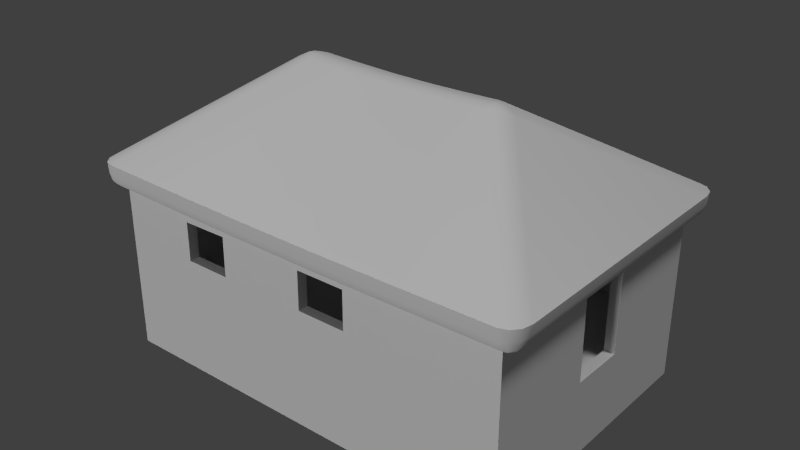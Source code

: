 # Source: house_small_001.blend  (saved by Blender 2.72.0; exported with 4.5.12 LTS)
import bpy
from mathutils import Matrix  # noqa: F401  (used for matrix-valued properties, if any)

bpy.ops.wm.read_factory_settings(use_empty=True)
scene = bpy.context.scene
scene.name = 'Scene'

# ---- collections
col_collection_1 = bpy.data.collections.new('Collection 1'); scene.collection.children.link(col_collection_1)

# ---- materials (node trees are filled in below, after node groups)
mat_material_001 = bpy.data.materials.new('Material.001')
mat_material_001.alpha_threshold = 0.0
mat_material_001.use_transparent_shadow = False
mat_material_001.roughness = 0.5
mat_material_001.line_color = (0.0, 0.0, 0.0, 1.0)
mat_material_002 = bpy.data.materials.new('Material.002')
mat_material_002.alpha_threshold = 0.0
mat_material_002.use_transparent_shadow = False
mat_material_002.roughness = 0.5
mat_material_002.line_color = (0.0, 0.0, 0.0, 1.0)

# ---- node groups
ng_auto_smooth = bpy.data.node_groups.new('Auto Smooth', 'GeometryNodeTree')
_s = ng_auto_smooth.interface.new_socket(name='Geometry', in_out='OUTPUT', socket_type='NodeSocketGeometry')
_s = ng_auto_smooth.interface.new_socket(name='Geometry', in_out='INPUT', socket_type='NodeSocketGeometry')
_s = ng_auto_smooth.interface.new_socket(name='Angle', in_out='INPUT', socket_type='NodeSocketFloat')
_s.subtype = 'ANGLE'
_s.min_value = 0.0
_s.max_value = 3.142
ng_auto_smooth.is_modifier = True
_N = ng_auto_smooth.nodes; _L = ng_auto_smooth.links
n0 = _N.new('NodeGroupOutput'); n0.name = 'Group Output'; n0.location = (480, -100)
n1 = _N.new('NodeGroupInput'); n1.name = 'Group Input'; n1.location = (-420, -300)
n2 = _N.new('NodeGroupInput'); n2.name = 'Group Input.001'; n2.location = (-60, -100)
n3 = _N.new('GeometryNodeSetShadeSmooth'); n3.name = 'Set Shade Smooth'; n3.location = (120, -100)
n3.domain = 'EDGE'
n4 = _N.new('GeometryNodeSetShadeSmooth'); n4.name = 'Set Shade Smooth.001'; n4.location = (300, -100)
n5 = _N.new('GeometryNodeInputMeshEdgeAngle'); n5.name = 'Edge Angle'; n5.location = (-420, -220)
n6 = _N.new('GeometryNodeInputEdgeSmooth'); n6.name = 'Is Edge Smooth'; n6.location = (-60, -160)
n7 = _N.new('GeometryNodeInputShadeSmooth'); n7.name = 'Is Face Smooth'; n7.location = (-240, -340)
n8 = _N.new('FunctionNodeBooleanMath'); n8.name = 'Boolean Math'; n8.location = (-60, -220)
n9 = _N.new('FunctionNodeCompare'); n9.name = 'Compare'; n9.location = (-240, -180)
n9.operation = 'LESS_EQUAL'
_L.new(n5.outputs[0], n9.inputs[0])
_L.new(n4.outputs[0], n0.inputs[0])
_L.new(n1.outputs[1], n9.inputs[1])
_L.new(n9.outputs[0], n8.inputs[0])
_L.new(n7.outputs[0], n8.inputs[1])
_L.new(n2.outputs[0], n3.inputs[0])
_L.new(n6.outputs[0], n3.inputs[1])
_L.new(n3.outputs[0], n4.inputs[0])
_L.new(n8.outputs[0], n3.inputs[2])
n0.is_active_output = True

# ---- material node trees

# ---- world
world_world = bpy.data.worlds.new('World'); scene.world = world_world
world_world.color = (0.05088, 0.05088, 0.05088)
world_world.use_sun_shadow = False
world_world.sun_shadow_jitter_overblur = 0.0
world_world.cycles.sampling_method = 'MANUAL'
world_world.cycles.sample_map_resolution = 256

# ---- lights
light_hemi = bpy.data.lights.new('Hemi', 'SUN')
light_hemi.transmission_factor = 0.0
light_hemi.angle = 0.1993
light_hemi.energy = 1.0
light_hemi.shadow_buffer_clip_start = 0.5
light_hemi.shadow_soft_size = 0.1
light_hemi.shadow_cascade_max_distance = 1000.0
light_hemi.cycles.use_multiple_importance_sampling = False
light_sun = bpy.data.lights.new('Sun', 'SUN')
light_sun.transmission_factor = 0.0
light_sun.angle = 0.1993
light_sun.energy = 1.0
light_sun.shadow_buffer_clip_start = 0.5
light_sun.shadow_soft_size = 0.1
light_sun.shadow_cascade_max_distance = 1000.0
light_sun.cycles.use_multiple_importance_sampling = False

# ---- meshes
me_cube_003 = bpy.data.meshes.new('Cube.003')
me_cube_003.from_pydata([(-6.024, -3.968, -2.024), (-6.024, 3.968, -2.024), (6.024, 3.968, -2.024), (6.024, -3.968, -2.024), (-6.024, -3.968, 3.335), (-6.024, 3.968, 3.335), (6.024, 3.968, 3.335), (6.024, -3.968, 3.335), (-3.742, -3.968, 2.488), (-2.4, -3.968, 2.513), (2.983, 3.968, 2.675), (1.839, 3.968, 2.693), (6.024, 0.9503, 2.64), (6.024, -0.6658, 2.637), (6.024, -0.6508, 0.1611), (-6.024, 1.155, 2.505), (6.024, 0.9378, 0.1388), (1.845, 3.968, 1.183), (2.983, 3.968, 1.189), (-2.412, -3.968, 1.369), (-2.797, 3.968, 2.668), (-1.567, 3.968, 2.656), (-1.567, 3.968, 1.158), (-2.804, 3.968, 1.158), (-3.742, -3.968, 1.363), (-6.024, -0.9703, 2.505), (-6.024, -0.964, 0.9515), (0.1735, -3.968, 2.501), (0.1611, -3.968, 1.388), (1.597, -3.968, 1.401), (1.597, -3.968, 2.513), (-6.024, 1.174, 0.9577), (-5.724, -3.668, -0.05074), (-5.724, 3.668, -0.05074), (5.724, 3.668, -0.05074), (5.724, -3.668, -0.05074), (-5.724, -3.668, 3.035), (-5.724, 3.668, 3.035), (5.724, 3.668, 3.035), (5.724, -3.668, 3.035), (-3.742, -3.668, 2.488), (-2.4, -3.668, 2.513), (2.983, 3.668, 2.675), (1.839, 3.668, 2.693), (5.724, 0.9503, 2.64), (5.724, -0.6658, 2.637), (5.724, -0.6508, 0.1611), (-5.724, 1.155, 2.505), (5.724, 0.9378, 0.1388), (1.845, 3.668, 1.183), (2.983, 3.668, 1.189), (-2.412, -3.668, 1.369), (-2.797, 3.668, 2.668), (-1.567, 3.668, 2.656), (-1.567, 3.668, 1.158), (-2.804, 3.668, 1.158), (-3.742, -3.668, 1.363), (-5.724, -0.9703, 2.505), (-5.724, -0.964, 0.9515), (0.1735, -3.668, 2.501), (0.1611, -3.668, 1.388), (1.597, -3.668, 1.401), (1.597, -3.668, 2.513), (-5.724, 1.174, 0.9577)], [], [(3, 7, 29, 28, 27, 9, 19, 0), (6, 7, 3, 14, 13, 12), (4, 5, 15, 25, 26), (0, 1, 2, 3), (7, 6, 5, 4), (7, 4, 8, 9, 27, 30, 29), (2, 6, 12, 16, 14, 3), (4, 0, 19, 24, 8), (0, 4, 26, 31, 15, 5, 1), (2, 18, 6), (10, 6, 18), (2, 17, 18), (2, 1, 17), (17, 1, 22), (23, 22, 1), (1, 5, 23), (20, 23, 5), (20, 5, 21), (11, 21, 5), (10, 11, 6), (6, 11, 5), (21, 11, 22), (11, 17, 22), (32, 51, 41, 59, 60, 61, 39, 35), (44, 45, 46, 35, 39, 38), (58, 57, 47, 37, 36), (35, 34, 33, 32), (36, 37, 38, 39), (61, 62, 59, 41, 40, 36, 39), (35, 46, 48, 44, 38, 34), (40, 56, 51, 32, 36), (33, 37, 47, 63, 58, 36, 32), (38, 50, 34), (50, 38, 42), (50, 49, 34), (49, 33, 34), (54, 33, 49), (33, 54, 55), (55, 37, 33), (37, 55, 52), (53, 37, 52), (37, 53, 43), (38, 43, 42), (37, 43, 38), (54, 43, 53), (54, 49, 43), (11, 10, 42, 43), (9, 8, 40, 41), (12, 13, 45, 44), (13, 14, 46, 45), (25, 15, 47, 57), (14, 16, 48, 46), (16, 12, 44, 48), (17, 11, 43, 49), (18, 17, 49, 50), (10, 18, 50, 42), (20, 21, 53, 52), (21, 22, 54, 53), (19, 9, 41, 51), (22, 23, 55, 54), (23, 20, 52, 55), (24, 19, 51, 56), (8, 24, 56, 40), (26, 25, 57, 58), (27, 28, 60, 59), (28, 29, 61, 60), (29, 30, 62, 61), (30, 27, 59, 62), (31, 26, 58, 63), (15, 31, 63, 47)])
_uv = me_cube_003.uv_layers.new(name='UVMap')
_uv.uv.foreach_set('vector', [0.5178, 0.4043, 0.6589, 0.4043, 0.608, 0.5232, 0.6077, 0.5618, 0.6369, 0.5614, 0.6373, 0.6306, 0.6072, 0.6309, 0.5178, 0.7279, 0.8526, 0.6712, 0.8526, 0.8845, 0.7115, 0.8845, 0.7691, 0.7953, 0.8342, 0.7957, 0.8343, 0.7523, 0.7115, 0.6175, 0.7115, 0.4043, 0.7334, 0.4798, 0.7334, 0.537, 0.7743, 0.5368, 0.2352, 0.3505, 0.02632, 0.3505, 0.02632, 0.02687, 0.2352, 0.02687, 0.2879, 0.02687, 0.4968, 0.02687, 0.4968, 0.3505, 0.2879, 0.3505, 0.6589, 0.4043, 0.6589, 0.7279, 0.6366, 0.6666, 0.6373, 0.6306, 0.6369, 0.5614, 0.6373, 0.5232, 0.608, 0.5232, 0.7115, 0.6712, 0.8526, 0.6712, 0.8343, 0.7523, 0.7685, 0.7527, 0.7691, 0.7953, 0.7115, 0.8845, 0.6589, 0.7279, 0.5178, 0.7279, 0.6072, 0.6309, 0.607, 0.6666, 0.6366, 0.6666, 0.8526, 0.6175, 0.7115, 0.6175, 0.7743, 0.5368, 0.7741, 0.4793, 0.7334, 0.4798, 0.7115, 0.4043, 0.8526, 0.4043, 0.5494, 0.3505, 0.634, 0.2688, 0.6905, 0.3505, 0.6731, 0.2688, 0.6905, 0.3505, 0.634, 0.2688, 0.5494, 0.3505, 0.6338, 0.2383, 0.634, 0.2688, 0.5494, 0.3505, 0.5494, 0.02687, 0.6338, 0.2383, 0.6338, 0.2383, 0.5494, 0.02687, 0.6332, 0.1466, 0.6332, 0.1134, 0.6332, 0.1466, 0.5494, 0.02687, 0.5494, 0.02687, 0.6905, 0.02687, 0.6332, 0.1134, 0.6729, 0.1135, 0.6332, 0.1134, 0.6905, 0.02687, 0.6729, 0.1135, 0.6905, 0.02687, 0.6726, 0.1466, 0.6736, 0.2381, 0.6726, 0.1466, 0.6905, 0.02687, 0.6731, 0.2688, 0.6736, 0.2381, 0.6905, 0.3505, 0.6905, 0.3505, 0.6736, 0.2381, 0.6905, 0.02687, 0.6726, 0.1466, 0.6736, 0.2381, 0.6332, 0.1466, 0.6736, 0.2381, 0.6338, 0.2383, 0.6332, 0.1466, 0.9582, 0.3344, 0.9208, 0.2454, 0.8907, 0.2451, 0.891, 0.176, 0.9203, 0.1763, 0.92, 0.1377, 0.877, 0.02687, 0.9582, 0.02687, 0.1706, 0.8386, 0.1706, 0.882, 0.2358, 0.8816, 0.2414, 0.9627, 0.1602, 0.9627, 0.1602, 0.7655, 0.08115, 0.8382, 0.04026, 0.838, 0.04026, 0.8951, 0.02632, 0.9627, 0.02632, 0.7655, 0.2721, 0.4043, 0.4652, 0.4043, 0.4652, 0.7118, 0.2721, 0.7118, 0.2194, 0.7118, 0.02632, 0.7118, 0.02632, 0.4043, 0.2194, 0.4043, 0.92, 0.1377, 0.8907, 0.1377, 0.891, 0.176, 0.8907, 0.2451, 0.8914, 0.2812, 0.877, 0.3344, 0.877, 0.02687, 0.2414, 0.9627, 0.2358, 0.8816, 0.2364, 0.8389, 0.1706, 0.8386, 0.1602, 0.7655, 0.2414, 0.7655, 0.8914, 0.2812, 0.921, 0.2812, 0.9208, 0.2454, 0.9582, 0.3344, 0.877, 0.3344, 0.1075, 0.9627, 0.02632, 0.9627, 0.04026, 0.8951, 0.08099, 0.8956, 0.08115, 0.8382, 0.02632, 0.7655, 0.1075, 0.7655, 0.7431, 0.3344, 0.7917, 0.2608, 0.8243, 0.3344, 0.7917, 0.2608, 0.7431, 0.3344, 0.7526, 0.2608, 0.7917, 0.2608, 0.7919, 0.2302, 0.8243, 0.3344, 0.7919, 0.2302, 0.8243, 0.02687, 0.8243, 0.3344, 0.7925, 0.1385, 0.8243, 0.02687, 0.7919, 0.2302, 0.8243, 0.02687, 0.7925, 0.1385, 0.7925, 0.1053, 0.7925, 0.1053, 0.7431, 0.02687, 0.8243, 0.02687, 0.7431, 0.02687, 0.7925, 0.1053, 0.7528, 0.1055, 0.7531, 0.1385, 0.7431, 0.02687, 0.7528, 0.1055, 0.7431, 0.02687, 0.7531, 0.1385, 0.7521, 0.2301, 0.7431, 0.3344, 0.7521, 0.2301, 0.7526, 0.2608, 0.7431, 0.02687, 0.7521, 0.2301, 0.7431, 0.3344, 0.7925, 0.1385, 0.7521, 0.2301, 0.7531, 0.1385, 0.7925, 0.1385, 0.7919, 0.2302, 0.7521, 0.2301, 0.78, 0.9382, 0.78, 0.9689, 0.7721, 0.9689, 0.7721, 0.9382, 0.9131, 0.5899, 0.9131, 0.626, 0.9052, 0.626, 0.9052, 0.5899, 0.5784, 0.8251, 0.5784, 0.7817, 0.5863, 0.7817, 0.5863, 0.8251, 0.3625, 0.7655, 0.3625, 0.8321, 0.3546, 0.8321, 0.3546, 0.7655, 0.5178, 0.8388, 0.5178, 0.7817, 0.5257, 0.7817, 0.5257, 0.8388, 0.6389, 0.8244, 0.6389, 0.7817, 0.6468, 0.7817, 0.6468, 0.8244, 0.3019, 0.7655, 0.3019, 0.8327, 0.294, 0.8327, 0.294, 0.7655, 0.3546, 0.9264, 0.3546, 0.8858, 0.3625, 0.8858, 0.3625, 0.9264, 0.8405, 0.9382, 0.8405, 0.9688, 0.8326, 0.9688, 0.8326, 0.9382, 0.9131, 0.4043, 0.9131, 0.4442, 0.9052, 0.4442, 0.9052, 0.4043, 0.9131, 0.8561, 0.9131, 0.8892, 0.9052, 0.8892, 0.9052, 0.8561, 0.3019, 0.8865, 0.3019, 0.9267, 0.294, 0.9267, 0.294, 0.8865, 0.7115, 0.9689, 0.7115, 0.9382, 0.7194, 0.9382, 0.7194, 0.9689, 0.9131, 0.7692, 0.9131, 0.8024, 0.9052, 0.8024, 0.9052, 0.7692, 0.5863, 0.8788, 0.5863, 0.9194, 0.5784, 0.9194, 0.5784, 0.8788, 0.9052, 0.7154, 0.9052, 0.6797, 0.9131, 0.6797, 0.9131, 0.7154, 0.9131, 0.9429, 0.9131, 0.9731, 0.9052, 0.9731, 0.9052, 0.9429, 0.423, 0.8767, 0.423, 0.9185, 0.4151, 0.9185, 0.4151, 0.8767, 0.9658, 0.4342, 0.9658, 0.4043, 0.9737, 0.4043, 0.9737, 0.4342, 0.5178, 0.9311, 0.5178, 0.8925, 0.5257, 0.8925, 0.5257, 0.9311, 0.9658, 0.5178, 0.9658, 0.4879, 0.9737, 0.4879, 0.9737, 0.5178, 0.9131, 0.4979, 0.9131, 0.5361, 0.9052, 0.5361, 0.9052, 0.4979, 0.423, 0.7655, 0.423, 0.823, 0.4151, 0.823, 0.4151, 0.7655, 0.6468, 0.8781, 0.6468, 0.9197, 0.6389, 0.9197, 0.6389, 0.8781])
me_cube_003.materials.append(mat_material_001)
me_cube_003.use_remesh_preserve_volume = False
me_cube_003.use_remesh_preserve_attributes = False
me_cube_003.use_mirror_vertex_groups = False
me_cube_003.update()
me_cube_002 = bpy.data.meshes.new('Cube.002')
me_cube_002.from_pydata([(-6.106, -4.382, 3.423), (-6.609, -3.802, 3.423), (-6.358, -4.305, 3.423), (-6.542, -4.092, 3.423), (-6.609, 3.802, 3.423), (-6.106, 4.382, 3.423), (-6.542, 4.092, 3.423), (-6.358, 4.305, 3.423), (6.106, 4.382, 3.423), (6.609, 3.802, 3.423), (6.358, 4.305, 3.423), (6.542, 4.092, 3.423), (6.609, -3.802, 3.423), (6.106, -4.382, 3.423), (6.542, -4.092, 3.423), (6.358, -4.305, 3.423), (-2.753, 0.364, 5.974), (-3.437, 0.0, 5.836), (-2.753, -0.364, 5.974), (-2.981, 0.2583, 5.987), (-2.753, 0.1329, 6.053), (-2.929, 0.08248, 6.059), (-3.231, -0.1252, 5.937), (-3.231, 0.1252, 5.937), (-3.082, 1.36e-07, 6.022), (-2.753, -0.1329, 6.053), (-2.981, -0.2583, 5.987), (-2.929, -0.08248, 6.059), (2.753, -0.364, 5.974), (3.437, 0.0, 5.836), (2.753, 0.364, 5.974), (2.981, -0.2583, 5.987), (2.753, -0.1329, 6.053), (2.929, -0.08248, 6.059), (3.231, 0.1252, 5.937), (3.231, -0.1252, 5.937), (3.082, 2.421e-08, 6.022), (2.753, 0.1329, 6.053), (2.981, 0.2583, 5.987), (2.929, 0.08248, 6.059), (-6.069, -4.2, 2.786), (-6.401, -3.766, 2.801), (-6.263, -4.167, 2.776), (-6.389, -4.004, 2.781), (-6.401, 3.766, 2.801), (-6.069, 4.2, 2.786), (-6.389, 4.004, 2.781), (-6.263, 4.167, 2.776), (6.069, 4.2, 2.786), (6.401, 3.766, 2.801), (6.263, 4.167, 2.776), (6.389, 4.004, 2.781), (6.401, -3.766, 2.801), (6.069, -4.2, 2.786), (6.389, -4.004, 2.781), (6.263, -4.167, 2.776), (-2.735, 0.1997, 5.326), (-3.231, 0.0, 5.211), (-2.735, -0.1997, 5.326), (-2.9, 0.1291, 5.333), (-2.746, 0.06502, 5.373), (-2.874, 0.02321, 5.382), (-3.073, -0.06483, 5.291), (-3.073, 0.06484, 5.291), (-2.95, 1.36e-07, 5.36), (-2.746, -0.06502, 5.373), (-2.9, -0.1291, 5.333), (-2.874, -0.02321, 5.382), (2.735, -0.1997, 5.326), (3.231, 0.0, 5.211), (2.735, 0.1997, 5.326), (2.9, -0.1291, 5.333), (2.746, -0.06502, 5.373), (2.874, -0.02321, 5.382), (3.073, 0.06483, 5.291), (3.073, -0.06484, 5.291), (2.95, 2.421e-08, 5.36), (2.746, 0.06502, 5.373), (2.9, 0.1291, 5.333), (2.874, 0.02321, 5.382), (-6.104, -4.356, 3.099), (-6.092, -4.294, 2.886), (-6.551, -3.82, 3.104), (-6.481, -3.808, 2.896), (-6.337, -4.293, 3.096), (-6.305, -4.246, 2.88), (-6.502, -4.095, 3.097), (-6.451, -4.065, 2.883), (-6.551, 3.82, 3.104), (-6.481, 3.808, 2.896), (-6.104, 4.356, 3.099), (-6.092, 4.294, 2.886), (-6.502, 4.095, 3.097), (-6.451, 4.065, 2.883), (-6.337, 4.293, 3.096), (-6.305, 4.246, 2.88), (6.104, 4.356, 3.099), (6.092, 4.294, 2.886), (6.551, 3.82, 3.104), (6.481, 3.808, 2.896), (6.337, 4.293, 3.096), (6.305, 4.246, 2.88), (6.502, 4.095, 3.097), (6.451, 4.065, 2.883), (6.551, -3.82, 3.104), (6.481, -3.808, 2.896), (6.104, -4.356, 3.099), (6.092, -4.294, 2.886), (6.502, -4.095, 3.097), (6.451, -4.065, 2.883), (6.337, -4.293, 3.096), (6.305, -4.246, 2.88), (1.652, 0.364, 5.935), (0.5506, 0.364, 5.91), (-0.5506, 0.364, 5.91), (-1.652, 0.364, 5.935), (-1.652, 0.1329, 6.014), (-0.5506, 0.1329, 5.989), (0.5506, 0.1329, 5.989), (1.652, 0.1329, 6.014), (-1.652, -0.1329, 6.014), (-0.5506, -0.1329, 5.989), (0.5506, -0.1329, 5.989), (1.652, -0.1329, 6.014), (-1.652, -0.364, 5.935), (-0.5506, -0.364, 5.91), (0.5506, -0.364, 5.91), (1.652, -0.364, 5.935), (-3.664, -4.382, 3.385), (-1.221, -4.382, 3.359), (1.221, -4.382, 3.359), (3.664, -4.382, 3.385), (3.664, 4.382, 3.385), (1.221, 4.382, 3.359), (-1.221, 4.382, 3.359), (-3.664, 4.382, 3.385), (1.641, 0.1997, 5.287), (0.547, 0.1997, 5.262), (-0.547, 0.1997, 5.262), (-1.641, 0.1997, 5.287), (-1.648, 0.06502, 5.334), (-0.5492, 0.06502, 5.308), (0.5492, 0.06502, 5.308), (1.648, 0.06502, 5.334), (-1.648, -0.06502, 5.334), (-0.5492, -0.06502, 5.308), (0.5492, -0.06502, 5.308), (1.648, -0.06502, 5.334), (-1.641, -0.1997, 5.287), (-0.547, -0.1997, 5.262), (0.547, -0.1997, 5.262), (1.641, -0.1997, 5.287), (-3.641, -4.2, 2.748), (-1.214, -4.2, 2.722), (1.214, -4.2, 2.722), (3.641, -4.2, 2.748), (3.641, 4.2, 2.748), (1.214, 4.2, 2.722), (-1.214, 4.2, 2.722), (-3.641, 4.2, 2.748), (-3.663, -4.356, 3.06), (-1.221, -4.356, 3.035), (1.221, -4.356, 3.035), (3.663, -4.356, 3.06), (-3.655, -4.294, 2.848), (-1.218, -4.294, 2.822), (1.218, -4.294, 2.822), (3.655, -4.294, 2.848), (3.663, 4.356, 3.06), (1.221, 4.356, 3.035), (-1.221, 4.356, 3.035), (-3.663, 4.356, 3.06), (3.655, 4.294, 2.848), (1.218, 4.294, 2.822), (-1.218, 4.294, 2.822), (-3.655, 4.294, 2.848)], [], [(112, 30, 8, 132), (124, 18, 0, 128), (29, 12, 9), (16, 19, 21, 20), (19, 23, 24, 21), (17, 22, 24, 23), (22, 26, 27, 24), (18, 25, 27, 26), (25, 20, 21, 27), (21, 24, 27), (28, 31, 33, 32), (31, 35, 36, 33), (29, 34, 36, 35), (34, 38, 39, 36), (30, 37, 39, 38), (37, 32, 33, 39), (33, 36, 39), (0, 18, 26, 2), (2, 26, 22, 3), (3, 22, 17, 1), (28, 13, 15, 31), (31, 15, 14, 35), (35, 14, 12, 29), (115, 16, 20, 116), (116, 20, 25, 120), (120, 25, 18, 124), (16, 5, 7, 19), (19, 7, 6, 23), (23, 6, 4, 17), (29, 9, 11, 34), (34, 11, 10, 38), (38, 10, 8, 30), (17, 4, 1), (156, 48, 70, 136), (152, 40, 58, 148), (49, 52, 69), (60, 61, 59, 56), (61, 64, 63, 59), (63, 64, 62, 57), (64, 67, 66, 62), (66, 67, 65, 58), (67, 61, 60, 65), (67, 64, 61), (72, 73, 71, 68), (73, 76, 75, 71), (75, 76, 74, 69), (76, 79, 78, 74), (78, 79, 77, 70), (79, 73, 72, 77), (79, 76, 73), (42, 66, 58, 40), (43, 62, 66, 42), (41, 57, 62, 43), (71, 55, 53, 68), (75, 54, 55, 71), (69, 52, 54, 75), (140, 60, 56, 139), (144, 65, 60, 140), (148, 58, 65, 144), (59, 47, 45, 56), (63, 46, 47, 59), (57, 44, 46, 63), (74, 51, 49, 69), (78, 50, 51, 74), (70, 48, 50, 78), (41, 44, 57), (81, 85, 42, 40), (85, 87, 43, 42), (87, 83, 41, 43), (111, 107, 53, 55), (109, 111, 55, 54), (105, 109, 54, 52), (95, 91, 45, 47), (93, 95, 47, 46), (89, 93, 46, 44), (103, 99, 49, 51), (101, 103, 51, 50), (97, 101, 50, 48), (83, 89, 44, 41), (164, 81, 40, 152), (172, 97, 48, 156), (99, 105, 52, 49), (0, 2, 84, 80), (80, 84, 85, 81), (2, 3, 86, 84), (84, 86, 87, 85), (3, 1, 82, 86), (86, 82, 83, 87), (15, 13, 106, 110), (110, 106, 107, 111), (14, 15, 110, 108), (108, 110, 111, 109), (12, 14, 108, 104), (104, 108, 109, 105), (7, 5, 90, 94), (94, 90, 91, 95), (6, 7, 94, 92), (92, 94, 95, 93), (4, 6, 92, 88), (88, 92, 93, 89), (11, 9, 98, 102), (102, 98, 99, 103), (10, 11, 102, 100), (100, 102, 103, 101), (8, 10, 100, 96), (96, 100, 101, 97), (1, 4, 88, 82), (82, 88, 89, 83), (128, 0, 80, 160), (160, 80, 81, 164), (132, 8, 96, 168), (168, 96, 97, 172), (9, 12, 104, 98), (98, 104, 105, 99), (16, 115, 135, 5), (115, 114, 134, 135), (114, 113, 133, 134), (113, 112, 132, 133), (28, 127, 131, 13), (127, 126, 130, 131), (126, 125, 129, 130), (125, 124, 128, 129), (30, 112, 119, 37), (112, 113, 118, 119), (113, 114, 117, 118), (114, 115, 116, 117), (37, 119, 123, 32), (119, 118, 122, 123), (118, 117, 121, 122), (117, 116, 120, 121), (32, 123, 127, 28), (123, 122, 126, 127), (122, 121, 125, 126), (121, 120, 124, 125), (45, 159, 139, 56), (159, 158, 138, 139), (158, 157, 137, 138), (157, 156, 136, 137), (53, 155, 151, 68), (155, 154, 150, 151), (154, 153, 149, 150), (153, 152, 148, 149), (77, 143, 136, 70), (143, 142, 137, 136), (142, 141, 138, 137), (141, 140, 139, 138), (72, 147, 143, 77), (147, 146, 142, 143), (146, 145, 141, 142), (145, 144, 140, 141), (68, 151, 147, 72), (151, 150, 146, 147), (150, 149, 145, 146), (149, 148, 144, 145), (107, 167, 155, 53), (167, 166, 154, 155), (166, 165, 153, 154), (165, 164, 152, 153), (91, 175, 159, 45), (175, 174, 158, 159), (174, 173, 157, 158), (173, 172, 156, 157), (13, 131, 163, 106), (131, 130, 162, 163), (130, 129, 161, 162), (129, 128, 160, 161), (106, 163, 167, 107), (163, 162, 166, 167), (162, 161, 165, 166), (161, 160, 164, 165), (5, 135, 171, 90), (135, 134, 170, 171), (134, 133, 169, 170), (133, 132, 168, 169), (90, 171, 175, 91), (171, 170, 174, 175), (170, 169, 173, 174), (169, 168, 172, 173)])
me_cube_002.polygons.foreach_set('use_smooth', [True] * 178)
_k = set([(0, 2), (0, 128), (1, 3), (1, 4), (2, 3), (4, 6), (5, 7), (5, 135), (6, 7), (8, 10), (8, 132), (9, 11), (9, 12), (10, 11), (12, 14), (13, 15), (13, 131), (14, 15), (40, 42), (40, 152), (41, 43), (41, 44), (42, 43), (44, 46), (45, 47), (45, 159), (46, 47), (48, 50), (48, 156), (49, 51), (49, 52), (50, 51), (52, 54), (53, 55), (53, 155), (54, 55), (128, 129), (129, 130), (130, 131), (132, 133), (133, 134), (134, 135), (152, 153), (153, 154), (154, 155), (156, 157), (157, 158), (158, 159)])
me_cube_002.attributes.new('sharp_edge', 'BOOLEAN', 'EDGE').data.foreach_set('value', [ (min(e.vertices), max(e.vertices)) in _k for e in me_cube_002.edges])
_uv = me_cube_002.uv_layers.new(name='UVMap')
_uv.uv.foreach_set('vector', [0.7669, 0.2098, 0.7669, 0.1735, 0.9536, 0.05012, 0.9536, 0.1308, 0.7331, 0.3192, 0.7331, 0.3558, 0.5464, 0.4545, 0.5464, 0.3735, 0.75, 0.1502, 0.5734, 0.03346, 0.9266, 0.03346, 0.7669, 0.3558, 0.762, 0.3634, 0.7538, 0.362, 0.7562, 0.3562, 0.762, 0.3634, 0.7558, 0.3715, 0.75, 0.3669, 0.7538, 0.362, 0.75, 0.3778, 0.7442, 0.3715, 0.75, 0.3669, 0.7558, 0.3715, 0.7442, 0.3715, 0.738, 0.3634, 0.7462, 0.362, 0.75, 0.3669, 0.7331, 0.3558, 0.7438, 0.3562, 0.7462, 0.362, 0.738, 0.3634, 0.7438, 0.3562, 0.7562, 0.3562, 0.7538, 0.362, 0.7462, 0.362, 0.7538, 0.362, 0.75, 0.3669, 0.7462, 0.362, 0.7331, 0.1735, 0.738, 0.166, 0.7462, 0.1681, 0.7438, 0.1739, 0.738, 0.166, 0.7442, 0.1575, 0.75, 0.1628, 0.7462, 0.1681, 0.75, 0.1502, 0.7558, 0.1575, 0.75, 0.1628, 0.7442, 0.1575, 0.7558, 0.1575, 0.762, 0.166, 0.7538, 0.1681, 0.75, 0.1628, 0.7669, 0.1735, 0.7562, 0.1739, 0.7538, 0.1681, 0.762, 0.166, 0.7562, 0.1739, 0.7438, 0.1739, 0.7462, 0.1681, 0.7538, 0.1681, 0.7462, 0.1681, 0.75, 0.1628, 0.7538, 0.1681, 0.5464, 0.4545, 0.7331, 0.3558, 0.738, 0.3634, 0.5501, 0.4629, 0.5501, 0.4629, 0.738, 0.3634, 0.7442, 0.3715, 0.5599, 0.4689, 0.5599, 0.4689, 0.7442, 0.3715, 0.75, 0.3778, 0.5734, 0.4712, 0.7331, 0.1735, 0.5464, 0.05012, 0.5501, 0.04179, 0.738, 0.166, 0.738, 0.166, 0.5501, 0.04179, 0.5599, 0.0357, 0.7442, 0.1575, 0.7442, 0.1575, 0.5599, 0.0357, 0.5734, 0.03346, 0.75, 0.1502, 0.7669, 0.3192, 0.7669, 0.3558, 0.7562, 0.3562, 0.7562, 0.3195, 0.7562, 0.3195, 0.7562, 0.3562, 0.7438, 0.3562, 0.7438, 0.3195, 0.7438, 0.3195, 0.7438, 0.3562, 0.7331, 0.3558, 0.7331, 0.3192, 0.7669, 0.3558, 0.9536, 0.4545, 0.9499, 0.4629, 0.762, 0.3634, 0.762, 0.3634, 0.9499, 0.4629, 0.9401, 0.4689, 0.7558, 0.3715, 0.7558, 0.3715, 0.9401, 0.4689, 0.9266, 0.4712, 0.75, 0.3778, 0.75, 0.1502, 0.9266, 0.03346, 0.9401, 0.0357, 0.7558, 0.1575, 0.7558, 0.1575, 0.9401, 0.0357, 0.9499, 0.04179, 0.762, 0.166, 0.762, 0.166, 0.9499, 0.04179, 0.9536, 0.05012, 0.7669, 0.1735, 0.75, 0.3778, 0.9266, 0.4712, 0.5734, 0.4712, 0.5464, 0.6305, 0.5464, 0.5492, 0.7322, 0.6608, 0.7322, 0.6974, 0.9366, 0.8742, 0.9366, 0.9554, 0.7508, 0.8439, 0.7508, 0.8072, 0.5666, 0.5381, 0.9164, 0.5381, 0.7415, 0.6442, 0.7385, 0.8442, 0.7404, 0.8485, 0.7355, 0.8494, 0.7322, 0.8439, 0.7404, 0.8485, 0.7415, 0.851, 0.7385, 0.8551, 0.7355, 0.8494, 0.7385, 0.8551, 0.7415, 0.851, 0.7445, 0.8551, 0.7415, 0.8605, 0.7415, 0.851, 0.7426, 0.8485, 0.7475, 0.8494, 0.7445, 0.8551, 0.7475, 0.8494, 0.7426, 0.8485, 0.7445, 0.8442, 0.7508, 0.8439, 0.7426, 0.8485, 0.7404, 0.8485, 0.7385, 0.8442, 0.7445, 0.8442, 0.7426, 0.8485, 0.7415, 0.851, 0.7404, 0.8485, 0.7445, 0.6604, 0.7426, 0.6561, 0.7475, 0.6553, 0.7508, 0.6608, 0.7426, 0.6561, 0.7415, 0.6536, 0.7445, 0.6495, 0.7475, 0.6553, 0.7445, 0.6495, 0.7415, 0.6536, 0.7385, 0.6495, 0.7415, 0.6442, 0.7415, 0.6536, 0.7404, 0.6561, 0.7355, 0.6553, 0.7385, 0.6495, 0.7355, 0.6553, 0.7404, 0.6561, 0.7385, 0.6604, 0.7322, 0.6608, 0.7404, 0.6561, 0.7426, 0.6561, 0.7445, 0.6604, 0.7385, 0.6604, 0.7404, 0.6561, 0.7415, 0.6536, 0.7426, 0.6561, 0.935, 0.9619, 0.7475, 0.8494, 0.7508, 0.8439, 0.9366, 0.9554, 0.9275, 0.9661, 0.7445, 0.8551, 0.7475, 0.8494, 0.935, 0.9619, 0.9164, 0.9665, 0.7415, 0.8605, 0.7445, 0.8551, 0.9275, 0.9661, 0.7475, 0.6553, 0.935, 0.5427, 0.9366, 0.5492, 0.7508, 0.6608, 0.7445, 0.6495, 0.9275, 0.5385, 0.935, 0.5427, 0.7475, 0.6553, 0.7415, 0.6442, 0.9164, 0.5381, 0.9275, 0.5385, 0.7445, 0.6495, 0.7385, 0.8075, 0.7385, 0.8442, 0.7322, 0.8439, 0.7322, 0.8072, 0.7445, 0.8075, 0.7445, 0.8442, 0.7385, 0.8442, 0.7385, 0.8075, 0.7508, 0.8072, 0.7508, 0.8439, 0.7445, 0.8442, 0.7445, 0.8075, 0.7355, 0.8494, 0.548, 0.9619, 0.5464, 0.9554, 0.7322, 0.8439, 0.7385, 0.8551, 0.5556, 0.9661, 0.548, 0.9619, 0.7355, 0.8494, 0.7415, 0.8605, 0.5666, 0.9665, 0.5556, 0.9661, 0.7385, 0.8551, 0.7385, 0.6495, 0.5556, 0.5385, 0.5666, 0.5381, 0.7415, 0.6442, 0.7355, 0.6553, 0.548, 0.5427, 0.5556, 0.5385, 0.7385, 0.6495, 0.7322, 0.6608, 0.5464, 0.5492, 0.548, 0.5427, 0.7355, 0.6553, 0.9164, 0.9665, 0.5666, 0.9665, 0.7415, 0.8605, 0.4495, 0.4585, 0.4472, 0.4656, 0.4435, 0.4642, 0.4451, 0.4577, 0.4472, 0.4656, 0.4388, 0.4705, 0.436, 0.4685, 0.4435, 0.4642, 0.4388, 0.4705, 0.4269, 0.4715, 0.4249, 0.4689, 0.436, 0.4685, 0.4472, 0.04365, 0.4495, 0.05079, 0.4451, 0.05156, 0.4435, 0.04506, 0.4388, 0.03877, 0.4472, 0.04365, 0.4435, 0.04506, 0.436, 0.04083, 0.4269, 0.03775, 0.4388, 0.03877, 0.436, 0.04083, 0.4249, 0.04043, 0.05278, 0.4656, 0.05054, 0.4585, 0.05494, 0.4577, 0.05648, 0.4642, 0.06118, 0.4705, 0.05278, 0.4656, 0.05648, 0.4642, 0.06405, 0.4685, 0.07313, 0.4715, 0.06118, 0.4705, 0.06405, 0.4685, 0.07509, 0.4689, 0.06118, 0.03877, 0.07313, 0.03775, 0.07509, 0.04043, 0.06405, 0.04083, 0.05278, 0.04365, 0.06118, 0.03877, 0.06405, 0.04083, 0.05648, 0.04506, 0.05054, 0.05079, 0.05278, 0.04365, 0.05648, 0.04506, 0.05494, 0.05156, 0.4269, 0.4715, 0.07313, 0.4715, 0.07509, 0.4689, 0.4249, 0.4689, 0.4495, 0.377, 0.4495, 0.4585, 0.4451, 0.4577, 0.4451, 0.3765, 0.05054, 0.1323, 0.05054, 0.05079, 0.05494, 0.05156, 0.05494, 0.1328, 0.07313, 0.03775, 0.4269, 0.03775, 0.4249, 0.04043, 0.07509, 0.04043, 0.4536, 0.459, 0.4499, 0.4674, 0.4494, 0.4667, 0.4523, 0.4589, 0.4523, 0.4589, 0.4494, 0.4667, 0.4472, 0.4656, 0.4495, 0.4585, 0.4499, 0.4674, 0.4401, 0.4736, 0.4402, 0.4722, 0.4494, 0.4667, 0.4494, 0.4667, 0.4402, 0.4722, 0.4388, 0.4705, 0.4472, 0.4656, 0.4401, 0.4736, 0.4266, 0.4758, 0.4274, 0.4739, 0.4402, 0.4722, 0.4402, 0.4722, 0.4274, 0.4739, 0.4269, 0.4715, 0.4388, 0.4705, 0.4499, 0.04188, 0.4536, 0.0503, 0.4523, 0.05037, 0.4494, 0.04258, 0.4494, 0.04258, 0.4523, 0.05037, 0.4495, 0.05079, 0.4472, 0.04365, 0.4401, 0.03572, 0.4499, 0.04188, 0.4494, 0.04258, 0.4402, 0.03706, 0.4402, 0.03706, 0.4494, 0.04258, 0.4472, 0.04365, 0.4388, 0.03877, 0.4266, 0.03346, 0.4401, 0.03572, 0.4402, 0.03706, 0.4274, 0.03542, 0.4274, 0.03542, 0.4402, 0.03706, 0.4388, 0.03877, 0.4269, 0.03775, 0.05006, 0.4674, 0.04645, 0.459, 0.04768, 0.4589, 0.05063, 0.4667, 0.05063, 0.4667, 0.04768, 0.4589, 0.05054, 0.4585, 0.05278, 0.4656, 0.05994, 0.4736, 0.05006, 0.4674, 0.05063, 0.4667, 0.0598, 0.4722, 0.0598, 0.4722, 0.05063, 0.4667, 0.05278, 0.4656, 0.06118, 0.4705, 0.07343, 0.4758, 0.05994, 0.4736, 0.0598, 0.4722, 0.07257, 0.4739, 0.07257, 0.4739, 0.0598, 0.4722, 0.06118, 0.4705, 0.07313, 0.4715, 0.05994, 0.03572, 0.07343, 0.03346, 0.07257, 0.03542, 0.0598, 0.03706, 0.0598, 0.03706, 0.07257, 0.03542, 0.07313, 0.03775, 0.06118, 0.03877, 0.05006, 0.04188, 0.05994, 0.03572, 0.0598, 0.03706, 0.05063, 0.04258, 0.05063, 0.04258, 0.0598, 0.03706, 0.06118, 0.03877, 0.05278, 0.04365, 0.04645, 0.0503, 0.05006, 0.04188, 0.05063, 0.04258, 0.04768, 0.05037, 0.04768, 0.05037, 0.05063, 0.04258, 0.05278, 0.04365, 0.05054, 0.05079, 0.4266, 0.4758, 0.07343, 0.4758, 0.07257, 0.4739, 0.4274, 0.4739, 0.4274, 0.4739, 0.07257, 0.4739, 0.07313, 0.4715, 0.4269, 0.4715, 0.4536, 0.3772, 0.4536, 0.459, 0.4523, 0.4589, 0.4523, 0.3772, 0.4523, 0.3772, 0.4523, 0.4589, 0.4495, 0.4585, 0.4495, 0.377, 0.04645, 0.132, 0.04645, 0.0503, 0.04768, 0.05037, 0.04768, 0.1321, 0.04768, 0.1321, 0.04768, 0.05037, 0.05054, 0.05079, 0.05054, 0.1323, 0.07343, 0.03346, 0.4266, 0.03346, 0.4274, 0.03542, 0.07257, 0.03542, 0.07257, 0.03542, 0.4274, 0.03542, 0.4269, 0.03775, 0.07313, 0.03775, 0.7669, 0.3558, 0.7669, 0.3192, 0.9536, 0.3735, 0.9536, 0.4545, 0.7669, 0.3192, 0.7669, 0.2826, 0.9536, 0.2925, 0.9536, 0.3735, 0.7669, 0.2826, 0.7669, 0.2461, 0.9536, 0.2116, 0.9536, 0.2925, 0.7669, 0.2461, 0.7669, 0.2098, 0.9536, 0.1308, 0.9536, 0.2116, 0.7331, 0.1735, 0.7331, 0.2098, 0.5464, 0.1308, 0.5464, 0.05012, 0.7331, 0.2098, 0.7331, 0.2461, 0.5464, 0.2116, 0.5464, 0.1308, 0.7331, 0.2461, 0.7331, 0.2826, 0.5464, 0.2925, 0.5464, 0.2116, 0.7331, 0.2826, 0.7331, 0.3192, 0.5464, 0.3735, 0.5464, 0.2925, 0.7669, 0.1735, 0.7669, 0.2098, 0.7562, 0.2102, 0.7562, 0.1739, 0.7669, 0.2098, 0.7669, 0.2461, 0.7562, 0.2465, 0.7562, 0.2102, 0.7669, 0.2461, 0.7669, 0.2826, 0.7562, 0.283, 0.7562, 0.2465, 0.7669, 0.2826, 0.7669, 0.3192, 0.7562, 0.3195, 0.7562, 0.283, 0.7562, 0.1739, 0.7562, 0.2102, 0.7438, 0.2102, 0.7438, 0.1739, 0.7562, 0.2102, 0.7562, 0.2465, 0.7438, 0.2465, 0.7438, 0.2102, 0.7562, 0.2465, 0.7562, 0.283, 0.7438, 0.283, 0.7438, 0.2465, 0.7562, 0.283, 0.7562, 0.3195, 0.7438, 0.3195, 0.7438, 0.283, 0.7438, 0.1739, 0.7438, 0.2102, 0.7331, 0.2098, 0.7331, 0.1735, 0.7438, 0.2102, 0.7438, 0.2465, 0.7331, 0.2461, 0.7331, 0.2098, 0.7438, 0.2465, 0.7438, 0.283, 0.7331, 0.2826, 0.7331, 0.2461, 0.7438, 0.283, 0.7438, 0.3195, 0.7331, 0.3192, 0.7331, 0.2826, 0.5464, 0.9554, 0.5464, 0.8742, 0.7322, 0.8072, 0.7322, 0.8439, 0.5464, 0.8742, 0.5464, 0.7929, 0.7322, 0.7706, 0.7322, 0.8072, 0.5464, 0.7929, 0.5464, 0.7117, 0.7322, 0.734, 0.7322, 0.7706, 0.5464, 0.7117, 0.5464, 0.6305, 0.7322, 0.6974, 0.7322, 0.734, 0.9366, 0.5492, 0.9366, 0.6305, 0.7508, 0.6974, 0.7508, 0.6608, 0.9366, 0.6305, 0.9366, 0.7117, 0.7508, 0.734, 0.7508, 0.6974, 0.9366, 0.7117, 0.9366, 0.7929, 0.7508, 0.7706, 0.7508, 0.734, 0.9366, 0.7929, 0.9366, 0.8742, 0.7508, 0.8072, 0.7508, 0.7706, 0.7385, 0.6604, 0.7385, 0.6972, 0.7322, 0.6974, 0.7322, 0.6608, 0.7385, 0.6972, 0.7385, 0.7339, 0.7322, 0.734, 0.7322, 0.6974, 0.7385, 0.7339, 0.7385, 0.7707, 0.7322, 0.7706, 0.7322, 0.734, 0.7385, 0.7707, 0.7385, 0.8075, 0.7322, 0.8072, 0.7322, 0.7706, 0.7445, 0.6604, 0.7445, 0.6972, 0.7385, 0.6972, 0.7385, 0.6604, 0.7445, 0.6972, 0.7445, 0.7339, 0.7385, 0.7339, 0.7385, 0.6972, 0.7445, 0.7339, 0.7445, 0.7707, 0.7385, 0.7707, 0.7385, 0.7339, 0.7445, 0.7707, 0.7445, 0.8075, 0.7385, 0.8075, 0.7385, 0.7707, 0.7508, 0.6608, 0.7508, 0.6974, 0.7445, 0.6972, 0.7445, 0.6604, 0.7508, 0.6974, 0.7508, 0.734, 0.7445, 0.7339, 0.7445, 0.6972, 0.7508, 0.734, 0.7508, 0.7706, 0.7445, 0.7707, 0.7445, 0.7339, 0.7508, 0.7706, 0.7508, 0.8072, 0.7445, 0.8075, 0.7445, 0.7707, 0.4495, 0.05079, 0.4495, 0.1323, 0.4451, 0.1328, 0.4451, 0.05156, 0.4495, 0.1323, 0.4495, 0.2139, 0.4451, 0.214, 0.4451, 0.1328, 0.4495, 0.2139, 0.4495, 0.2954, 0.4451, 0.2953, 0.4451, 0.214, 0.4495, 0.2954, 0.4495, 0.377, 0.4451, 0.3765, 0.4451, 0.2953, 0.05054, 0.4585, 0.05054, 0.377, 0.05494, 0.3765, 0.05494, 0.4577, 0.05054, 0.377, 0.05054, 0.2954, 0.05494, 0.2953, 0.05494, 0.3765, 0.05054, 0.2954, 0.05054, 0.2139, 0.05494, 0.214, 0.05494, 0.2953, 0.05054, 0.2139, 0.05054, 0.1323, 0.05494, 0.1328, 0.05494, 0.214, 0.4536, 0.0503, 0.4536, 0.132, 0.4523, 0.1321, 0.4523, 0.05037, 0.4536, 0.132, 0.4536, 0.2138, 0.4523, 0.2138, 0.4523, 0.1321, 0.4536, 0.2138, 0.4536, 0.2955, 0.4523, 0.2955, 0.4523, 0.2138, 0.4536, 0.2955, 0.4536, 0.3772, 0.4523, 0.3772, 0.4523, 0.2955, 0.4523, 0.05037, 0.4523, 0.1321, 0.4495, 0.1323, 0.4495, 0.05079, 0.4523, 0.1321, 0.4523, 0.2138, 0.4495, 0.2139, 0.4495, 0.1323, 0.4523, 0.2138, 0.4523, 0.2955, 0.4495, 0.2954, 0.4495, 0.2139, 0.4523, 0.2955, 0.4523, 0.3772, 0.4495, 0.377, 0.4495, 0.2954, 0.04645, 0.459, 0.04645, 0.3772, 0.04768, 0.3772, 0.04768, 0.4589, 0.04645, 0.3772, 0.04645, 0.2955, 0.04768, 0.2955, 0.04768, 0.3772, 0.04645, 0.2955, 0.04645, 0.2138, 0.04768, 0.2138, 0.04768, 0.2955, 0.04645, 0.2138, 0.04645, 0.132, 0.04768, 0.1321, 0.04768, 0.2138, 0.04768, 0.4589, 0.04768, 0.3772, 0.05054, 0.377, 0.05054, 0.4585, 0.04768, 0.3772, 0.04768, 0.2955, 0.05054, 0.2954, 0.05054, 0.377, 0.04768, 0.2955, 0.04768, 0.2138, 0.05054, 0.2139, 0.05054, 0.2954, 0.04768, 0.2138, 0.04768, 0.1321, 0.05054, 0.1323, 0.05054, 0.2139])
me_cube_002.materials.append(mat_material_002)
me_cube_002.use_remesh_preserve_volume = False
me_cube_002.use_remesh_preserve_attributes = False
me_cube_002.use_mirror_vertex_groups = False
me_cube_002.update()

# ---- objects
ob_hemi = bpy.data.objects.new('Hemi', light_hemi)
ob_sun = bpy.data.objects.new('Sun', light_sun)
ob_prp_groundfloor = bpy.data.objects.new('_PRP_groundfloor', me_cube_003)
ob_prp_roof = bpy.data.objects.new('_PRP_roof', me_cube_002)

# ---- transforms, parenting, visibility, modifiers, constraints
ob_hemi.location = (8.389, -18.28, 8.081)
ob_hemi.rotation_euler = (1.42, -0.0, 0.0)
ob_hemi.lineart.crease_threshold = 0.0
ob_sun.location = (17.92, -6.485, 13.41)
ob_sun.rotation_euler = (0.0, 0.3909, 0.2253)
ob_sun.lineart.crease_threshold = 0.0
ob_prp_groundfloor.location = (0.0, 0.0, -0.1156)
ob_prp_groundfloor.lineart.crease_threshold = 0.0
ob_prp_roof.location = (0.0, 0.0, 0.0)
ob_prp_roof.lineart.crease_threshold = 0.0
_m = ob_prp_roof.modifiers.new('Auto Smooth', 'NODES')
_m.node_group = ng_auto_smooth
_gi = [s.identifier for s in ng_auto_smooth.interface.items_tree if s.item_type == 'SOCKET' and s.in_out == 'INPUT']
_m[_gi[1]] = 3.142  # Angle

# ---- collection membership
col_collection_1.objects.link(ob_hemi)
col_collection_1.objects.link(ob_sun)
col_collection_1.objects.link(ob_prp_groundfloor)
col_collection_1.objects.link(ob_prp_roof)

# ---- scene / render settings (as saved in the file)
scene.frame_start = 1; scene.frame_end = 250; scene.frame_set(1)
scene.render.engine = 'BLENDER_EEVEE_NEXT'
scene.render.resolution_percentage = 50
scene.render.fps = 60
scene.render.dither_intensity = 0.0
scene.cycles.use_denoising = False
scene.cycles.samples = 10
scene.cycles.sampling_pattern = 'TABULATED_SOBOL'
scene.cycles.light_sampling_threshold = 0.0
scene.cycles.use_adaptive_sampling = False
scene.cycles.use_light_tree = False
scene.cycles.blur_glossy = 0.0
scene.cycles.volume_bounces = 1
scene.cycles.pixel_filter_type = 'GAUSSIAN'
scene.cycles.sample_clamp_indirect = 0.0
scene.view_settings.view_transform = 'Standard'
bpy.context.view_layer.update()

# ---- added for rendering (the .blend has no active camera): camera
cam_auto = bpy.data.cameras.new('AutoCamera')
cam_auto.lens = 50.0
cam_auto.sensor_width = 36.0
cam_auto.clip_end = 1000.0
ob_auto_camera = bpy.data.objects.new('AutoCamera', cam_auto)
scene.collection.objects.link(ob_auto_camera)
ob_auto_camera.location = (16.5196, -19.8235, 15.1753)
ob_auto_camera.rotation_euler = (1.09748, -7.21219e-08, 0.694738)
scene.camera = ob_auto_camera
bpy.context.view_layer.update()

